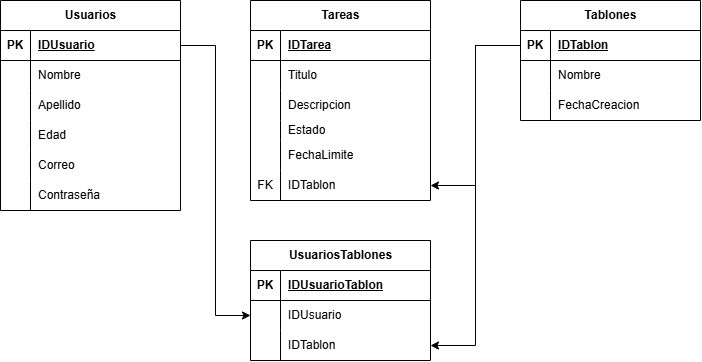

The diagram above was exported from draw.io. Its source (the exported page's mxGraphModel, read from the mxfile embedded in the PNG):
<mxGraphModel dx="1094" dy="605" grid="1" gridSize="10" guides="1" tooltips="1" connect="1" arrows="1" fold="1" page="1" pageScale="1" pageWidth="827" pageHeight="1169" math="0" shadow="0">
  <root>
    <mxCell id="0" />
    <mxCell id="1" parent="0" />
    <mxCell id="kMpuFSrHeI7fPAvmsjGy-1" parent="1" style="shape=table;startSize=30;container=1;collapsible=1;childLayout=tableLayout;fixedRows=1;rowLines=0;fontStyle=1;align=center;resizeLast=1;html=1;" value="Usuarios" vertex="1">
      <mxGeometry height="210" width="180" x="50" y="60" as="geometry">
        <mxRectangle height="30" width="90" x="50" y="60" as="alternateBounds" />
      </mxGeometry>
    </mxCell>
    <mxCell id="kMpuFSrHeI7fPAvmsjGy-2" parent="kMpuFSrHeI7fPAvmsjGy-1" style="shape=tableRow;horizontal=0;startSize=0;swimlaneHead=0;swimlaneBody=0;fillColor=none;collapsible=0;dropTarget=0;points=[[0,0.5],[1,0.5]];portConstraint=eastwest;top=0;left=0;right=0;bottom=1;" value="" vertex="1">
      <mxGeometry height="30" width="180" y="30" as="geometry" />
    </mxCell>
    <mxCell id="kMpuFSrHeI7fPAvmsjGy-3" parent="kMpuFSrHeI7fPAvmsjGy-2" style="shape=partialRectangle;connectable=0;fillColor=none;top=0;left=0;bottom=0;right=0;fontStyle=1;overflow=hidden;whiteSpace=wrap;html=1;" value="PK" vertex="1">
      <mxGeometry height="30" width="30" as="geometry">
        <mxRectangle height="30" width="30" as="alternateBounds" />
      </mxGeometry>
    </mxCell>
    <mxCell id="kMpuFSrHeI7fPAvmsjGy-4" parent="kMpuFSrHeI7fPAvmsjGy-2" style="shape=partialRectangle;connectable=0;fillColor=none;top=0;left=0;bottom=0;right=0;align=left;spacingLeft=6;fontStyle=5;overflow=hidden;whiteSpace=wrap;html=1;" value="IDUsuario" vertex="1">
      <mxGeometry height="30" width="150" x="30" as="geometry">
        <mxRectangle height="30" width="150" as="alternateBounds" />
      </mxGeometry>
    </mxCell>
    <mxCell id="kMpuFSrHeI7fPAvmsjGy-5" parent="kMpuFSrHeI7fPAvmsjGy-1" style="shape=tableRow;horizontal=0;startSize=0;swimlaneHead=0;swimlaneBody=0;fillColor=none;collapsible=0;dropTarget=0;points=[[0,0.5],[1,0.5]];portConstraint=eastwest;top=0;left=0;right=0;bottom=0;" value="" vertex="1">
      <mxGeometry height="30" width="180" y="60" as="geometry" />
    </mxCell>
    <mxCell id="kMpuFSrHeI7fPAvmsjGy-6" parent="kMpuFSrHeI7fPAvmsjGy-5" style="shape=partialRectangle;connectable=0;fillColor=none;top=0;left=0;bottom=0;right=0;editable=1;overflow=hidden;whiteSpace=wrap;html=1;" value="" vertex="1">
      <mxGeometry height="30" width="30" as="geometry">
        <mxRectangle height="30" width="30" as="alternateBounds" />
      </mxGeometry>
    </mxCell>
    <mxCell id="kMpuFSrHeI7fPAvmsjGy-7" parent="kMpuFSrHeI7fPAvmsjGy-5" style="shape=partialRectangle;connectable=0;fillColor=none;top=0;left=0;bottom=0;right=0;align=left;spacingLeft=6;overflow=hidden;whiteSpace=wrap;html=1;" value="Nombre" vertex="1">
      <mxGeometry height="30" width="150" x="30" as="geometry">
        <mxRectangle height="30" width="150" as="alternateBounds" />
      </mxGeometry>
    </mxCell>
    <mxCell id="kMpuFSrHeI7fPAvmsjGy-8" parent="kMpuFSrHeI7fPAvmsjGy-1" style="shape=tableRow;horizontal=0;startSize=0;swimlaneHead=0;swimlaneBody=0;fillColor=none;collapsible=0;dropTarget=0;points=[[0,0.5],[1,0.5]];portConstraint=eastwest;top=0;left=0;right=0;bottom=0;" value="" vertex="1">
      <mxGeometry height="30" width="180" y="90" as="geometry" />
    </mxCell>
    <mxCell id="kMpuFSrHeI7fPAvmsjGy-9" parent="kMpuFSrHeI7fPAvmsjGy-8" style="shape=partialRectangle;connectable=0;fillColor=none;top=0;left=0;bottom=0;right=0;editable=1;overflow=hidden;whiteSpace=wrap;html=1;" value="" vertex="1">
      <mxGeometry height="30" width="30" as="geometry">
        <mxRectangle height="30" width="30" as="alternateBounds" />
      </mxGeometry>
    </mxCell>
    <mxCell id="kMpuFSrHeI7fPAvmsjGy-10" parent="kMpuFSrHeI7fPAvmsjGy-8" style="shape=partialRectangle;connectable=0;fillColor=none;top=0;left=0;bottom=0;right=0;align=left;spacingLeft=6;overflow=hidden;whiteSpace=wrap;html=1;" value="Apellido" vertex="1">
      <mxGeometry height="30" width="150" x="30" as="geometry">
        <mxRectangle height="30" width="150" as="alternateBounds" />
      </mxGeometry>
    </mxCell>
    <mxCell id="kMpuFSrHeI7fPAvmsjGy-11" parent="kMpuFSrHeI7fPAvmsjGy-1" style="shape=tableRow;horizontal=0;startSize=0;swimlaneHead=0;swimlaneBody=0;fillColor=none;collapsible=0;dropTarget=0;points=[[0,0.5],[1,0.5]];portConstraint=eastwest;top=0;left=0;right=0;bottom=0;" value="" vertex="1">
      <mxGeometry height="30" width="180" y="120" as="geometry" />
    </mxCell>
    <mxCell id="kMpuFSrHeI7fPAvmsjGy-12" parent="kMpuFSrHeI7fPAvmsjGy-11" style="shape=partialRectangle;connectable=0;fillColor=none;top=0;left=0;bottom=0;right=0;editable=1;overflow=hidden;whiteSpace=wrap;html=1;" value="" vertex="1">
      <mxGeometry height="30" width="30" as="geometry">
        <mxRectangle height="30" width="30" as="alternateBounds" />
      </mxGeometry>
    </mxCell>
    <mxCell id="kMpuFSrHeI7fPAvmsjGy-13" parent="kMpuFSrHeI7fPAvmsjGy-11" style="shape=partialRectangle;connectable=0;fillColor=none;top=0;left=0;bottom=0;right=0;align=left;spacingLeft=6;overflow=hidden;whiteSpace=wrap;html=1;" value="Edad" vertex="1">
      <mxGeometry height="30" width="150" x="30" as="geometry">
        <mxRectangle height="30" width="150" as="alternateBounds" />
      </mxGeometry>
    </mxCell>
    <mxCell id="kMpuFSrHeI7fPAvmsjGy-14" parent="kMpuFSrHeI7fPAvmsjGy-1" style="shape=tableRow;horizontal=0;startSize=0;swimlaneHead=0;swimlaneBody=0;fillColor=none;collapsible=0;dropTarget=0;points=[[0,0.5],[1,0.5]];portConstraint=eastwest;top=0;left=0;right=0;bottom=0;" value="" vertex="1">
      <mxGeometry height="30" width="180" y="150" as="geometry" />
    </mxCell>
    <mxCell id="kMpuFSrHeI7fPAvmsjGy-15" parent="kMpuFSrHeI7fPAvmsjGy-14" style="shape=partialRectangle;connectable=0;fillColor=none;top=0;left=0;bottom=0;right=0;editable=1;overflow=hidden;whiteSpace=wrap;html=1;" value="" vertex="1">
      <mxGeometry height="30" width="30" as="geometry">
        <mxRectangle height="30" width="30" as="alternateBounds" />
      </mxGeometry>
    </mxCell>
    <mxCell id="kMpuFSrHeI7fPAvmsjGy-16" parent="kMpuFSrHeI7fPAvmsjGy-14" style="shape=partialRectangle;connectable=0;fillColor=none;top=0;left=0;bottom=0;right=0;align=left;spacingLeft=6;overflow=hidden;whiteSpace=wrap;html=1;" value="Correo" vertex="1">
      <mxGeometry height="30" width="150" x="30" as="geometry">
        <mxRectangle height="30" width="150" as="alternateBounds" />
      </mxGeometry>
    </mxCell>
    <mxCell id="kMpuFSrHeI7fPAvmsjGy-17" parent="kMpuFSrHeI7fPAvmsjGy-1" style="shape=tableRow;horizontal=0;startSize=0;swimlaneHead=0;swimlaneBody=0;fillColor=none;collapsible=0;dropTarget=0;points=[[0,0.5],[1,0.5]];portConstraint=eastwest;top=0;left=0;right=0;bottom=0;" value="" vertex="1">
      <mxGeometry height="30" width="180" y="180" as="geometry" />
    </mxCell>
    <mxCell id="kMpuFSrHeI7fPAvmsjGy-18" parent="kMpuFSrHeI7fPAvmsjGy-17" style="shape=partialRectangle;connectable=0;fillColor=none;top=0;left=0;bottom=0;right=0;editable=1;overflow=hidden;whiteSpace=wrap;html=1;" value="" vertex="1">
      <mxGeometry height="30" width="30" as="geometry">
        <mxRectangle height="30" width="30" as="alternateBounds" />
      </mxGeometry>
    </mxCell>
    <mxCell id="kMpuFSrHeI7fPAvmsjGy-19" parent="kMpuFSrHeI7fPAvmsjGy-17" style="shape=partialRectangle;connectable=0;fillColor=none;top=0;left=0;bottom=0;right=0;align=left;spacingLeft=6;overflow=hidden;whiteSpace=wrap;html=1;" value="Contraseña" vertex="1">
      <mxGeometry height="30" width="150" x="30" as="geometry">
        <mxRectangle height="30" width="150" as="alternateBounds" />
      </mxGeometry>
    </mxCell>
    <mxCell id="kMpuFSrHeI7fPAvmsjGy-20" parent="1" style="shape=table;startSize=30;container=1;collapsible=1;childLayout=tableLayout;fixedRows=1;rowLines=0;fontStyle=1;align=center;resizeLast=1;html=1;" value="Tareas" vertex="1">
      <mxGeometry height="200" width="180" x="300" y="60" as="geometry" />
    </mxCell>
    <mxCell id="kMpuFSrHeI7fPAvmsjGy-21" parent="kMpuFSrHeI7fPAvmsjGy-20" style="shape=tableRow;horizontal=0;startSize=0;swimlaneHead=0;swimlaneBody=0;fillColor=none;collapsible=0;dropTarget=0;points=[[0,0.5],[1,0.5]];portConstraint=eastwest;top=0;left=0;right=0;bottom=1;" value="" vertex="1">
      <mxGeometry height="30" width="180" y="30" as="geometry" />
    </mxCell>
    <mxCell id="kMpuFSrHeI7fPAvmsjGy-22" parent="kMpuFSrHeI7fPAvmsjGy-21" style="shape=partialRectangle;connectable=0;fillColor=none;top=0;left=0;bottom=0;right=0;fontStyle=1;overflow=hidden;whiteSpace=wrap;html=1;" value="PK" vertex="1">
      <mxGeometry height="30" width="30" as="geometry">
        <mxRectangle height="30" width="30" as="alternateBounds" />
      </mxGeometry>
    </mxCell>
    <mxCell id="kMpuFSrHeI7fPAvmsjGy-23" parent="kMpuFSrHeI7fPAvmsjGy-21" style="shape=partialRectangle;connectable=0;fillColor=none;top=0;left=0;bottom=0;right=0;align=left;spacingLeft=6;fontStyle=5;overflow=hidden;whiteSpace=wrap;html=1;" value="IDTarea" vertex="1">
      <mxGeometry height="30" width="150" x="30" as="geometry">
        <mxRectangle height="30" width="150" as="alternateBounds" />
      </mxGeometry>
    </mxCell>
    <mxCell id="kMpuFSrHeI7fPAvmsjGy-24" parent="kMpuFSrHeI7fPAvmsjGy-20" style="shape=tableRow;horizontal=0;startSize=0;swimlaneHead=0;swimlaneBody=0;fillColor=none;collapsible=0;dropTarget=0;points=[[0,0.5],[1,0.5]];portConstraint=eastwest;top=0;left=0;right=0;bottom=0;" value="" vertex="1">
      <mxGeometry height="30" width="180" y="60" as="geometry" />
    </mxCell>
    <mxCell id="kMpuFSrHeI7fPAvmsjGy-25" parent="kMpuFSrHeI7fPAvmsjGy-24" style="shape=partialRectangle;connectable=0;fillColor=none;top=0;left=0;bottom=0;right=0;editable=1;overflow=hidden;whiteSpace=wrap;html=1;" value="" vertex="1">
      <mxGeometry height="30" width="30" as="geometry">
        <mxRectangle height="30" width="30" as="alternateBounds" />
      </mxGeometry>
    </mxCell>
    <mxCell id="kMpuFSrHeI7fPAvmsjGy-26" parent="kMpuFSrHeI7fPAvmsjGy-24" style="shape=partialRectangle;connectable=0;fillColor=none;top=0;left=0;bottom=0;right=0;align=left;spacingLeft=6;overflow=hidden;whiteSpace=wrap;html=1;" value="Titulo" vertex="1">
      <mxGeometry height="30" width="150" x="30" as="geometry">
        <mxRectangle height="30" width="150" as="alternateBounds" />
      </mxGeometry>
    </mxCell>
    <mxCell id="kMpuFSrHeI7fPAvmsjGy-27" parent="kMpuFSrHeI7fPAvmsjGy-20" style="shape=tableRow;horizontal=0;startSize=0;swimlaneHead=0;swimlaneBody=0;fillColor=none;collapsible=0;dropTarget=0;points=[[0,0.5],[1,0.5]];portConstraint=eastwest;top=0;left=0;right=0;bottom=0;" value="" vertex="1">
      <mxGeometry height="30" width="180" y="90" as="geometry" />
    </mxCell>
    <mxCell id="kMpuFSrHeI7fPAvmsjGy-28" parent="kMpuFSrHeI7fPAvmsjGy-27" style="shape=partialRectangle;connectable=0;fillColor=none;top=0;left=0;bottom=0;right=0;editable=1;overflow=hidden;whiteSpace=wrap;html=1;" value="" vertex="1">
      <mxGeometry height="30" width="30" as="geometry">
        <mxRectangle height="30" width="30" as="alternateBounds" />
      </mxGeometry>
    </mxCell>
    <mxCell id="kMpuFSrHeI7fPAvmsjGy-29" parent="kMpuFSrHeI7fPAvmsjGy-27" style="shape=partialRectangle;connectable=0;fillColor=none;top=0;left=0;bottom=0;right=0;align=left;spacingLeft=6;overflow=hidden;whiteSpace=wrap;html=1;" value="Descripcion" vertex="1">
      <mxGeometry height="30" width="150" x="30" as="geometry">
        <mxRectangle height="30" width="150" as="alternateBounds" />
      </mxGeometry>
    </mxCell>
    <mxCell id="kMpuFSrHeI7fPAvmsjGy-30" parent="kMpuFSrHeI7fPAvmsjGy-20" style="shape=tableRow;horizontal=0;startSize=0;swimlaneHead=0;swimlaneBody=0;fillColor=none;collapsible=0;dropTarget=0;points=[[0,0.5],[1,0.5]];portConstraint=eastwest;top=0;left=0;right=0;bottom=0;" value="" vertex="1">
      <mxGeometry height="20" width="180" y="120" as="geometry" />
    </mxCell>
    <mxCell id="kMpuFSrHeI7fPAvmsjGy-31" parent="kMpuFSrHeI7fPAvmsjGy-30" style="shape=partialRectangle;connectable=0;fillColor=none;top=0;left=0;bottom=0;right=0;editable=1;overflow=hidden;whiteSpace=wrap;html=1;" value="" vertex="1">
      <mxGeometry height="20" width="30" as="geometry">
        <mxRectangle height="20" width="30" as="alternateBounds" />
      </mxGeometry>
    </mxCell>
    <mxCell id="kMpuFSrHeI7fPAvmsjGy-32" parent="kMpuFSrHeI7fPAvmsjGy-30" style="shape=partialRectangle;connectable=0;fillColor=none;top=0;left=0;bottom=0;right=0;align=left;spacingLeft=6;overflow=hidden;whiteSpace=wrap;html=1;" value="Estado" vertex="1">
      <mxGeometry height="20" width="150" x="30" as="geometry">
        <mxRectangle height="20" width="150" as="alternateBounds" />
      </mxGeometry>
    </mxCell>
    <mxCell id="kMpuFSrHeI7fPAvmsjGy-33" parent="kMpuFSrHeI7fPAvmsjGy-20" style="shape=tableRow;horizontal=0;startSize=0;swimlaneHead=0;swimlaneBody=0;fillColor=none;collapsible=0;dropTarget=0;points=[[0,0.5],[1,0.5]];portConstraint=eastwest;top=0;left=0;right=0;bottom=0;" value="" vertex="1">
      <mxGeometry height="30" width="180" y="140" as="geometry" />
    </mxCell>
    <mxCell id="kMpuFSrHeI7fPAvmsjGy-34" parent="kMpuFSrHeI7fPAvmsjGy-33" style="shape=partialRectangle;connectable=0;fillColor=none;top=0;left=0;bottom=0;right=0;editable=1;overflow=hidden;whiteSpace=wrap;html=1;" value="" vertex="1">
      <mxGeometry height="30" width="30" as="geometry">
        <mxRectangle height="30" width="30" as="alternateBounds" />
      </mxGeometry>
    </mxCell>
    <mxCell id="kMpuFSrHeI7fPAvmsjGy-35" parent="kMpuFSrHeI7fPAvmsjGy-33" style="shape=partialRectangle;connectable=0;fillColor=none;top=0;left=0;bottom=0;right=0;align=left;spacingLeft=6;overflow=hidden;whiteSpace=wrap;html=1;" value="FechaLimite" vertex="1">
      <mxGeometry height="30" width="150" x="30" as="geometry">
        <mxRectangle height="30" width="150" as="alternateBounds" />
      </mxGeometry>
    </mxCell>
    <mxCell id="kMpuFSrHeI7fPAvmsjGy-52" parent="kMpuFSrHeI7fPAvmsjGy-20" style="shape=tableRow;horizontal=0;startSize=0;swimlaneHead=0;swimlaneBody=0;fillColor=none;collapsible=0;dropTarget=0;points=[[0,0.5],[1,0.5]];portConstraint=eastwest;top=0;left=0;right=0;bottom=0;" vertex="1">
      <mxGeometry height="30" width="180" y="170" as="geometry" />
    </mxCell>
    <mxCell id="kMpuFSrHeI7fPAvmsjGy-53" parent="kMpuFSrHeI7fPAvmsjGy-52" style="shape=partialRectangle;connectable=0;fillColor=none;top=0;left=0;bottom=0;right=0;editable=1;overflow=hidden;whiteSpace=wrap;html=1;" value="FK" vertex="1">
      <mxGeometry height="30" width="30" as="geometry">
        <mxRectangle height="30" width="30" as="alternateBounds" />
      </mxGeometry>
    </mxCell>
    <mxCell id="kMpuFSrHeI7fPAvmsjGy-54" parent="kMpuFSrHeI7fPAvmsjGy-52" style="shape=partialRectangle;connectable=0;fillColor=none;top=0;left=0;bottom=0;right=0;align=left;spacingLeft=6;overflow=hidden;whiteSpace=wrap;html=1;" value="IDTablon" vertex="1">
      <mxGeometry height="30" width="150" x="30" as="geometry">
        <mxRectangle height="30" width="150" as="alternateBounds" />
      </mxGeometry>
    </mxCell>
    <mxCell id="kMpuFSrHeI7fPAvmsjGy-36" parent="1" style="shape=table;startSize=30;container=1;collapsible=1;childLayout=tableLayout;fixedRows=1;rowLines=0;fontStyle=1;align=center;resizeLast=1;html=1;" value="Tablones" vertex="1">
      <mxGeometry height="120" width="180" x="570" y="60" as="geometry" />
    </mxCell>
    <mxCell id="kMpuFSrHeI7fPAvmsjGy-37" parent="kMpuFSrHeI7fPAvmsjGy-36" style="shape=tableRow;horizontal=0;startSize=0;swimlaneHead=0;swimlaneBody=0;fillColor=none;collapsible=0;dropTarget=0;points=[[0,0.5],[1,0.5]];portConstraint=eastwest;top=0;left=0;right=0;bottom=1;" value="" vertex="1">
      <mxGeometry height="30" width="180" y="30" as="geometry" />
    </mxCell>
    <mxCell id="kMpuFSrHeI7fPAvmsjGy-38" parent="kMpuFSrHeI7fPAvmsjGy-37" style="shape=partialRectangle;connectable=0;fillColor=none;top=0;left=0;bottom=0;right=0;fontStyle=1;overflow=hidden;whiteSpace=wrap;html=1;" value="PK" vertex="1">
      <mxGeometry height="30" width="30" as="geometry">
        <mxRectangle height="30" width="30" as="alternateBounds" />
      </mxGeometry>
    </mxCell>
    <mxCell id="kMpuFSrHeI7fPAvmsjGy-39" parent="kMpuFSrHeI7fPAvmsjGy-37" style="shape=partialRectangle;connectable=0;fillColor=none;top=0;left=0;bottom=0;right=0;align=left;spacingLeft=6;fontStyle=5;overflow=hidden;whiteSpace=wrap;html=1;" value="IDTablon" vertex="1">
      <mxGeometry height="30" width="150" x="30" as="geometry">
        <mxRectangle height="30" width="150" as="alternateBounds" />
      </mxGeometry>
    </mxCell>
    <mxCell id="kMpuFSrHeI7fPAvmsjGy-46" parent="kMpuFSrHeI7fPAvmsjGy-36" style="shape=tableRow;horizontal=0;startSize=0;swimlaneHead=0;swimlaneBody=0;fillColor=none;collapsible=0;dropTarget=0;points=[[0,0.5],[1,0.5]];portConstraint=eastwest;top=0;left=0;right=0;bottom=0;" value="" vertex="1">
      <mxGeometry height="30" width="180" y="60" as="geometry" />
    </mxCell>
    <mxCell id="kMpuFSrHeI7fPAvmsjGy-47" parent="kMpuFSrHeI7fPAvmsjGy-46" style="shape=partialRectangle;connectable=0;fillColor=none;top=0;left=0;bottom=0;right=0;editable=1;overflow=hidden;whiteSpace=wrap;html=1;" value="" vertex="1">
      <mxGeometry height="30" width="30" as="geometry">
        <mxRectangle height="30" width="30" as="alternateBounds" />
      </mxGeometry>
    </mxCell>
    <mxCell id="kMpuFSrHeI7fPAvmsjGy-48" parent="kMpuFSrHeI7fPAvmsjGy-46" style="shape=partialRectangle;connectable=0;fillColor=none;top=0;left=0;bottom=0;right=0;align=left;spacingLeft=6;overflow=hidden;whiteSpace=wrap;html=1;" value="Nombre" vertex="1">
      <mxGeometry height="30" width="150" x="30" as="geometry">
        <mxRectangle height="30" width="150" as="alternateBounds" />
      </mxGeometry>
    </mxCell>
    <mxCell id="kMpuFSrHeI7fPAvmsjGy-55" parent="kMpuFSrHeI7fPAvmsjGy-36" style="shape=tableRow;horizontal=0;startSize=0;swimlaneHead=0;swimlaneBody=0;fillColor=none;collapsible=0;dropTarget=0;points=[[0,0.5],[1,0.5]];portConstraint=eastwest;top=0;left=0;right=0;bottom=0;" value="" vertex="1">
      <mxGeometry height="30" width="180" y="90" as="geometry" />
    </mxCell>
    <mxCell id="kMpuFSrHeI7fPAvmsjGy-56" parent="kMpuFSrHeI7fPAvmsjGy-55" style="shape=partialRectangle;connectable=0;fillColor=none;top=0;left=0;bottom=0;right=0;editable=1;overflow=hidden;whiteSpace=wrap;html=1;" value="" vertex="1">
      <mxGeometry height="30" width="30" as="geometry">
        <mxRectangle height="30" width="30" as="alternateBounds" />
      </mxGeometry>
    </mxCell>
    <mxCell id="kMpuFSrHeI7fPAvmsjGy-57" parent="kMpuFSrHeI7fPAvmsjGy-55" style="shape=partialRectangle;connectable=0;fillColor=none;top=0;left=0;bottom=0;right=0;align=left;spacingLeft=6;overflow=hidden;whiteSpace=wrap;html=1;" value="FechaCreacion" vertex="1">
      <mxGeometry height="30" width="150" x="30" as="geometry">
        <mxRectangle height="30" width="150" as="alternateBounds" />
      </mxGeometry>
    </mxCell>
    <mxCell id="kMpuFSrHeI7fPAvmsjGy-58" edge="1" parent="1" source="kMpuFSrHeI7fPAvmsjGy-37" style="edgeStyle=orthogonalEdgeStyle;rounded=0;orthogonalLoop=1;jettySize=auto;html=1;entryX=1;entryY=0.5;entryDx=0;entryDy=0;" target="kMpuFSrHeI7fPAvmsjGy-52">
      <mxGeometry relative="1" as="geometry" />
    </mxCell>
    <mxCell id="kMpuFSrHeI7fPAvmsjGy-59" parent="1" style="shape=table;startSize=30;container=1;collapsible=1;childLayout=tableLayout;fixedRows=1;rowLines=0;fontStyle=1;align=center;resizeLast=1;html=1;" value="UsuariosTablones" vertex="1">
      <mxGeometry height="120" width="180" x="300" y="300" as="geometry">
        <mxRectangle height="30" width="140" x="300" y="300" as="alternateBounds" />
      </mxGeometry>
    </mxCell>
    <mxCell id="kMpuFSrHeI7fPAvmsjGy-60" parent="kMpuFSrHeI7fPAvmsjGy-59" style="shape=tableRow;horizontal=0;startSize=0;swimlaneHead=0;swimlaneBody=0;fillColor=none;collapsible=0;dropTarget=0;points=[[0,0.5],[1,0.5]];portConstraint=eastwest;top=0;left=0;right=0;bottom=1;" value="" vertex="1">
      <mxGeometry height="30" width="180" y="30" as="geometry" />
    </mxCell>
    <mxCell id="kMpuFSrHeI7fPAvmsjGy-61" parent="kMpuFSrHeI7fPAvmsjGy-60" style="shape=partialRectangle;connectable=0;fillColor=none;top=0;left=0;bottom=0;right=0;fontStyle=1;overflow=hidden;whiteSpace=wrap;html=1;" value="PK" vertex="1">
      <mxGeometry height="30" width="30" as="geometry">
        <mxRectangle height="30" width="30" as="alternateBounds" />
      </mxGeometry>
    </mxCell>
    <mxCell id="kMpuFSrHeI7fPAvmsjGy-62" parent="kMpuFSrHeI7fPAvmsjGy-60" style="shape=partialRectangle;connectable=0;fillColor=none;top=0;left=0;bottom=0;right=0;align=left;spacingLeft=6;fontStyle=5;overflow=hidden;whiteSpace=wrap;html=1;" value="IDUsuarioTablon" vertex="1">
      <mxGeometry height="30" width="150" x="30" as="geometry">
        <mxRectangle height="30" width="150" as="alternateBounds" />
      </mxGeometry>
    </mxCell>
    <mxCell id="kMpuFSrHeI7fPAvmsjGy-63" parent="kMpuFSrHeI7fPAvmsjGy-59" style="shape=tableRow;horizontal=0;startSize=0;swimlaneHead=0;swimlaneBody=0;fillColor=none;collapsible=0;dropTarget=0;points=[[0,0.5],[1,0.5]];portConstraint=eastwest;top=0;left=0;right=0;bottom=0;" value="" vertex="1">
      <mxGeometry height="30" width="180" y="60" as="geometry" />
    </mxCell>
    <mxCell id="kMpuFSrHeI7fPAvmsjGy-64" parent="kMpuFSrHeI7fPAvmsjGy-63" style="shape=partialRectangle;connectable=0;fillColor=none;top=0;left=0;bottom=0;right=0;editable=1;overflow=hidden;whiteSpace=wrap;html=1;" value="" vertex="1">
      <mxGeometry height="30" width="30" as="geometry">
        <mxRectangle height="30" width="30" as="alternateBounds" />
      </mxGeometry>
    </mxCell>
    <mxCell id="kMpuFSrHeI7fPAvmsjGy-65" parent="kMpuFSrHeI7fPAvmsjGy-63" style="shape=partialRectangle;connectable=0;fillColor=none;top=0;left=0;bottom=0;right=0;align=left;spacingLeft=6;overflow=hidden;whiteSpace=wrap;html=1;" value="IDUsuario" vertex="1">
      <mxGeometry height="30" width="150" x="30" as="geometry">
        <mxRectangle height="30" width="150" as="alternateBounds" />
      </mxGeometry>
    </mxCell>
    <mxCell id="kMpuFSrHeI7fPAvmsjGy-66" parent="kMpuFSrHeI7fPAvmsjGy-59" style="shape=tableRow;horizontal=0;startSize=0;swimlaneHead=0;swimlaneBody=0;fillColor=none;collapsible=0;dropTarget=0;points=[[0,0.5],[1,0.5]];portConstraint=eastwest;top=0;left=0;right=0;bottom=0;" value="" vertex="1">
      <mxGeometry height="30" width="180" y="90" as="geometry" />
    </mxCell>
    <mxCell id="kMpuFSrHeI7fPAvmsjGy-67" parent="kMpuFSrHeI7fPAvmsjGy-66" style="shape=partialRectangle;connectable=0;fillColor=none;top=0;left=0;bottom=0;right=0;editable=1;overflow=hidden;whiteSpace=wrap;html=1;" value="" vertex="1">
      <mxGeometry height="30" width="30" as="geometry">
        <mxRectangle height="30" width="30" as="alternateBounds" />
      </mxGeometry>
    </mxCell>
    <mxCell id="kMpuFSrHeI7fPAvmsjGy-68" parent="kMpuFSrHeI7fPAvmsjGy-66" style="shape=partialRectangle;connectable=0;fillColor=none;top=0;left=0;bottom=0;right=0;align=left;spacingLeft=6;overflow=hidden;whiteSpace=wrap;html=1;" value="IDTablon" vertex="1">
      <mxGeometry height="30" width="150" x="30" as="geometry">
        <mxRectangle height="30" width="150" as="alternateBounds" />
      </mxGeometry>
    </mxCell>
    <mxCell id="kMpuFSrHeI7fPAvmsjGy-72" edge="1" parent="1" source="kMpuFSrHeI7fPAvmsjGy-2" style="edgeStyle=orthogonalEdgeStyle;rounded=0;orthogonalLoop=1;jettySize=auto;html=1;entryX=0;entryY=0.5;entryDx=0;entryDy=0;" target="kMpuFSrHeI7fPAvmsjGy-63">
      <mxGeometry relative="1" as="geometry" />
    </mxCell>
    <mxCell id="kMpuFSrHeI7fPAvmsjGy-73" edge="1" parent="1" source="kMpuFSrHeI7fPAvmsjGy-37" style="edgeStyle=orthogonalEdgeStyle;rounded=0;orthogonalLoop=1;jettySize=auto;html=1;entryX=1;entryY=0.5;entryDx=0;entryDy=0;" target="kMpuFSrHeI7fPAvmsjGy-66">
      <mxGeometry relative="1" as="geometry" />
    </mxCell>
  </root>
</mxGraphModel>